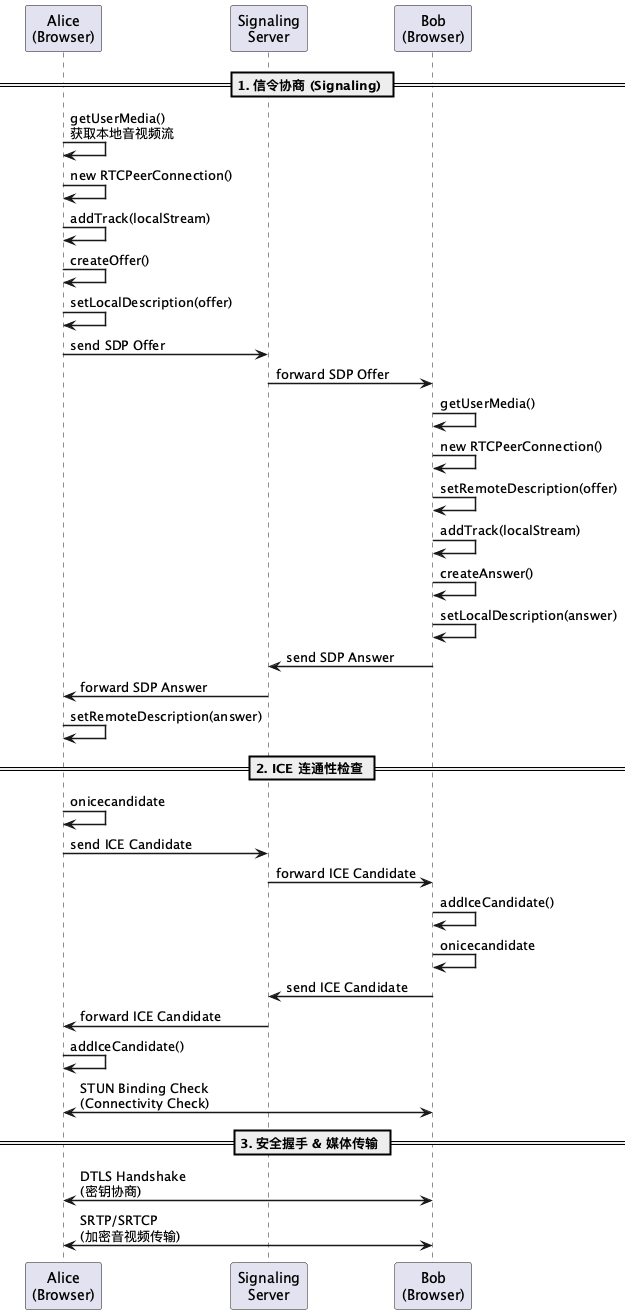

The diagram above was rendered by PlantUML. Its source (embedded in the PNG):
@startuml
skinparam sequenceArrowThickness 1.5
skinparam participantPadding 20
skinparam sequenceGroupBorderThickness 1

participant "Alice\n(Browser)" as A
participant "Signaling\nServer" as S
participant "Bob\n(Browser)" as B

== 1. 信令协商 (Signaling) ==

A -> A: getUserMedia()\n获取本地音视频流
A -> A: new RTCPeerConnection()
A -> A: addTrack(localStream)
A -> A: createOffer()
A -> A: setLocalDescription(offer)
A -> S: send SDP Offer
S -> B: forward SDP Offer

B -> B: getUserMedia()
B -> B: new RTCPeerConnection()
B -> B: setRemoteDescription(offer)
B -> B: addTrack(localStream)
B -> B: createAnswer()
B -> B: setLocalDescription(answer)
B -> S: send SDP Answer
S -> A: forward SDP Answer
A -> A: setRemoteDescription(answer)

== 2. ICE 连通性检查 ==

A -> A: onicecandidate
A -> S: send ICE Candidate
S -> B: forward ICE Candidate
B -> B: addIceCandidate()

B -> B: onicecandidate
B -> S: send ICE Candidate
S -> A: forward ICE Candidate
A -> A: addIceCandidate()

A <-> B: STUN Binding Check\n(Connectivity Check)

== 3. 安全握手 & 媒体传输 ==

A <-> B: DTLS Handshake\n(密钥协商)
A <-> B: SRTP/SRTCP\n(加密音视频传输)

@enduml